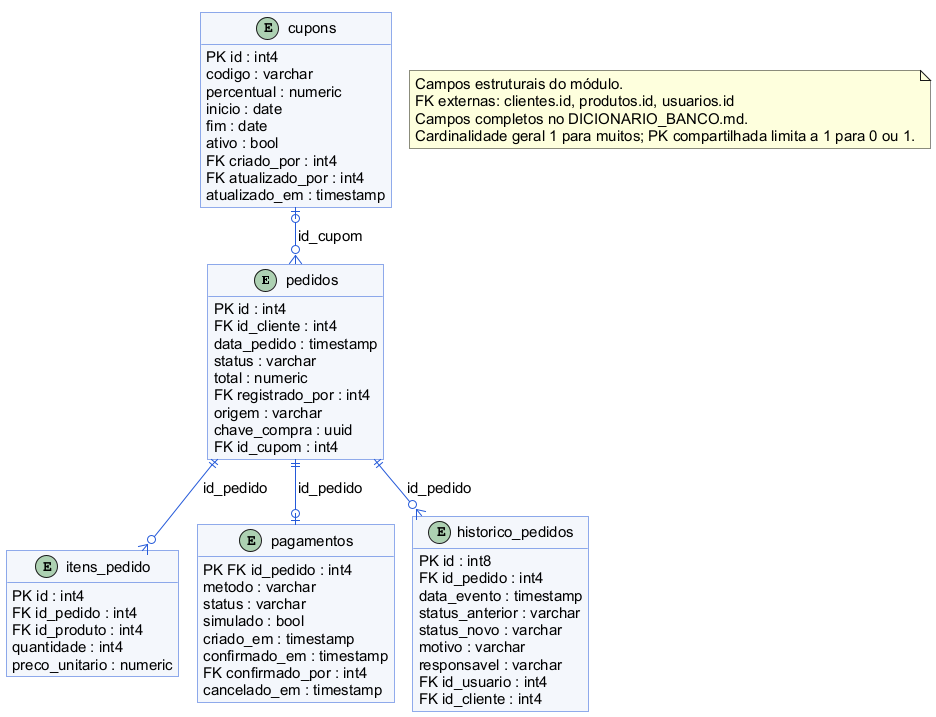

The diagram above was rendered by PlantUML. Its source (embedded in the PNG):
@startuml
!pragma layout smetana
skinparam backgroundColor white
skinparam defaultFontName Arial
skinparam defaultFontSize 15
skinparam shadowing false
skinparam roundcorner 0
skinparam ArrowColor #2459D9
skinparam classBackgroundColor #F4F7FC
skinparam classBorderColor #2459D9
skinparam packageStyle rectangle
hide methods
entity "pedidos" as pedidos {
 PK id : int4
 FK id_cliente : int4
 data_pedido : timestamp
 status : varchar
 total : numeric
 FK registrado_por : int4
 origem : varchar
 chave_compra : uuid
 FK id_cupom : int4
}
entity "itens_pedido" as itens_pedido {
 PK id : int4
 FK id_pedido : int4
 FK id_produto : int4
 quantidade : int4
 preco_unitario : numeric
}
entity "pagamentos" as pagamentos {
 PK FK id_pedido : int4
 metodo : varchar
 status : varchar
 simulado : bool
 criado_em : timestamp
 confirmado_em : timestamp
 FK confirmado_por : int4
 cancelado_em : timestamp
}
entity "historico_pedidos" as historico_pedidos {
 PK id : int8
 FK id_pedido : int4
 data_evento : timestamp
 status_anterior : varchar
 status_novo : varchar
 motivo : varchar
 responsavel : varchar
 FK id_usuario : int4
 FK id_cliente : int4
}
entity "cupons" as cupons {
 PK id : int4
 codigo : varchar
 percentual : numeric
 inicio : date
 fim : date
 ativo : bool
 FK criado_por : int4
 FK atualizado_por : int4
 atualizado_em : timestamp
}
pedidos ||--o{ itens_pedido : id_pedido
pedidos ||--o| pagamentos : id_pedido
pedidos ||--o{ historico_pedidos : id_pedido
cupons |o--o{ pedidos : id_cupom
note "Campos estruturais do módulo.\nFK externas: clientes.id, produtos.id, usuarios.id\nCampos completos no DICIONARIO_BANCO.md.\nCardinalidade geral 1 para muitos; PK compartilhada limita a 1 para 0 ou 1." as legenda

@enduml